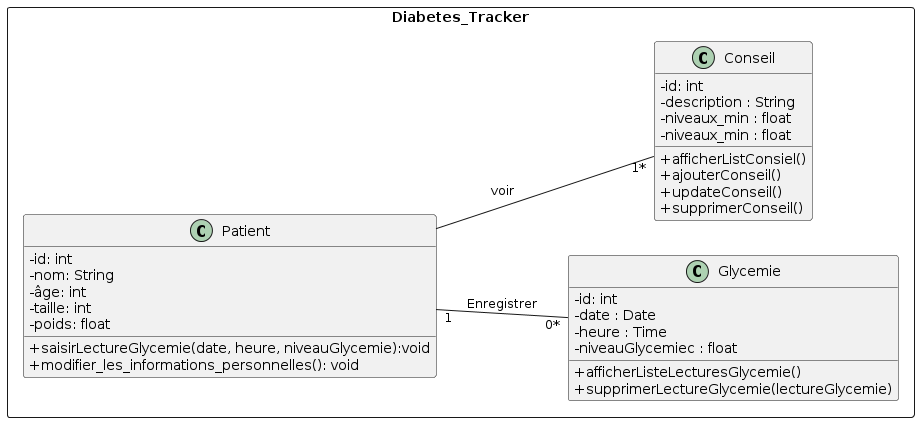

The diagram above was rendered by PlantUML. Its source (embedded in the PNG):
@startuml
skinparam classAttributeIconSize 0
left to right direction
rectangle Diabetes_Tracker {
class Patient {
    -id: int
    -nom: String
    -âge: int
    -taille: int
    -poids: float
    + saisirLectureGlycemie(date, heure, niveauGlycemie):void
    +modifier_les_informations_personnelles(): void
}
class Glycemie {
    -id: int
    -date : Date
    -heure : Time
    -niveauGlycemiec : float
    + afficherListeLecturesGlycemie()
    + supprimerLectureGlycemie(lectureGlycemie)
}
class Conseil {
    -id: int
    -description : String
    -niveaux_min : float
    -niveaux_min : float
    + afficherListConsiel()
    + ajouterConseil()
    + updateConseil()
    +supprimerConseil()
}

Patient "1" -- "0*" Glycemie: Enregistrer
Patient  -- "1*" Conseil: voir
@enduml